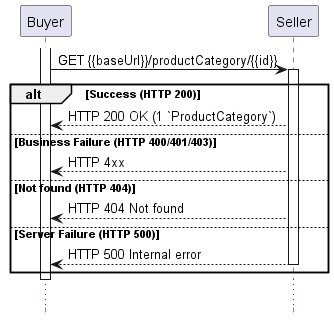

The diagram above was rendered by PlantUML. Its source (embedded in the PNG):
@startuml
' skinparam {
' participantBorderColor DarkRed
' participantBorderThickness 1
' participantBackgroundColor BUSINESS

' LifeLineBorderColor DarkRed
' LifeLineBackgroundColor DarkRed

' databaseBorderColor Grey
' databaseBorderThickness 1

' shadowing true
' RoundCorner 0
' LineColor DarkRed
' ArrowColor DarkRed
' ArrowThickness 1
' }

hide footbox

participant Buyer as b
participant Seller as s

activate b
b -> s++: GET {{baseUrl}}/productCategory/{{id}}
alt Success (HTTP 200)
b <-- s: HTTP 200 OK (1 `ProductCategory`) 
else Business Failure (HTTP 400/401/403)
b <-- s: HTTP 4xx 
else Not found (HTTP 404)
b <-- s: HTTP 404 Not found 
else Server Failure (HTTP 500)
b <-- s--: HTTP 500 Internal error 
end
deactivate b

...
@enduml